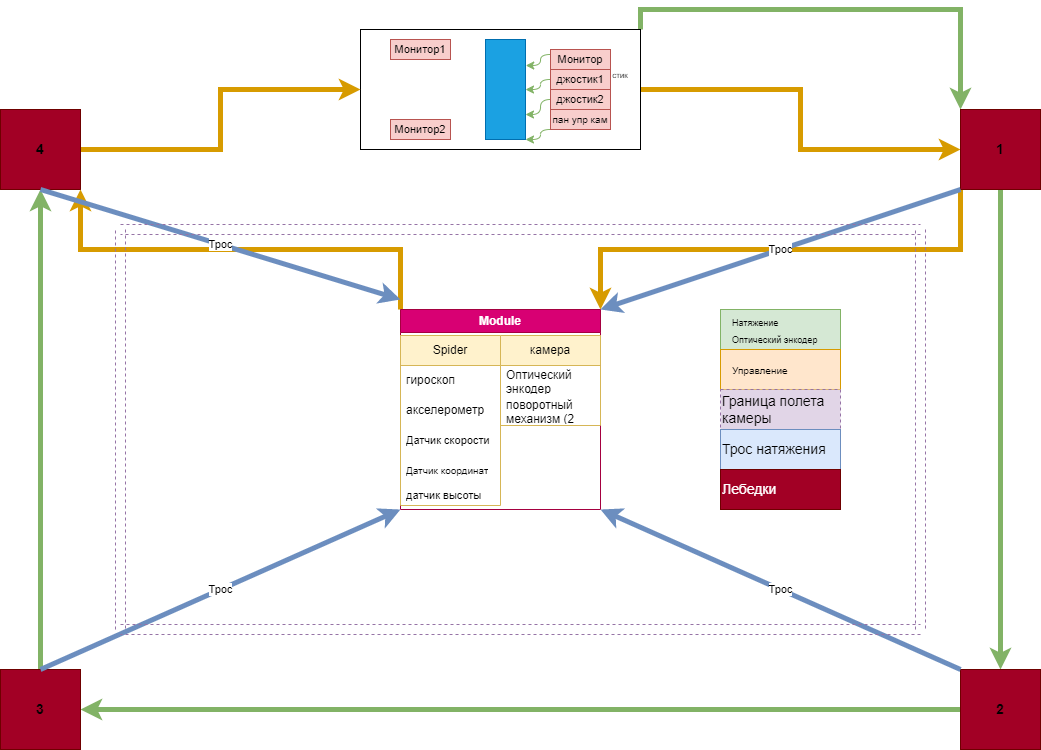

The diagram above was exported from draw.io. Its source (the exported page's mxGraphModel, read from the mxfile embedded in the PNG):
<mxGraphModel dx="813" dy="435" grid="1" gridSize="10" guides="1" tooltips="1" connect="1" arrows="1" fold="1" page="1" pageScale="1" pageWidth="1169" pageHeight="827" math="0" shadow="0">
  <root>
    <mxCell id="0" />
    <mxCell id="1" parent="0" />
    <mxCell id="MEg_2mGsOX6Vp-zoxrYi-7" style="edgeStyle=orthogonalEdgeStyle;rounded=0;orthogonalLoop=1;jettySize=auto;html=1;exitX=1;exitY=0;exitDx=0;exitDy=0;entryX=0;entryY=0;entryDx=0;entryDy=0;fillColor=#d5e8d4;strokeColor=#82b366;strokeWidth=5;" edge="1" parent="1" source="MEg_2mGsOX6Vp-zoxrYi-2" target="MEg_2mGsOX6Vp-zoxrYi-4">
      <mxGeometry relative="1" as="geometry" />
    </mxCell>
    <mxCell id="MEg_2mGsOX6Vp-zoxrYi-13" style="edgeStyle=orthogonalEdgeStyle;rounded=0;orthogonalLoop=1;jettySize=auto;html=1;exitX=1;exitY=0.5;exitDx=0;exitDy=0;entryX=0;entryY=0.5;entryDx=0;entryDy=0;strokeWidth=5;fillColor=#ffe6cc;strokeColor=#d79b00;" edge="1" parent="1" source="MEg_2mGsOX6Vp-zoxrYi-2" target="MEg_2mGsOX6Vp-zoxrYi-4">
      <mxGeometry relative="1" as="geometry" />
    </mxCell>
    <mxCell id="MEg_2mGsOX6Vp-zoxrYi-2" value="" style="rounded=0;whiteSpace=wrap;html=1;" vertex="1" parent="1">
      <mxGeometry x="440" y="40" width="280" height="120" as="geometry" />
    </mxCell>
    <mxCell id="MEg_2mGsOX6Vp-zoxrYi-18" style="edgeStyle=orthogonalEdgeStyle;rounded=0;orthogonalLoop=1;jettySize=auto;html=1;exitX=1;exitY=0.5;exitDx=0;exitDy=0;entryX=0;entryY=0.5;entryDx=0;entryDy=0;strokeWidth=5;fillColor=#ffe6cc;strokeColor=#d79b00;" edge="1" parent="1" source="MEg_2mGsOX6Vp-zoxrYi-3" target="MEg_2mGsOX6Vp-zoxrYi-2">
      <mxGeometry relative="1" as="geometry" />
    </mxCell>
    <mxCell id="MEg_2mGsOX6Vp-zoxrYi-3" value="" style="whiteSpace=wrap;html=1;aspect=fixed;fillColor=#a20025;strokeColor=#6F0000;fontColor=#ffffff;" vertex="1" parent="1">
      <mxGeometry x="80" y="120" width="80" height="80" as="geometry" />
    </mxCell>
    <mxCell id="MEg_2mGsOX6Vp-zoxrYi-8" style="edgeStyle=orthogonalEdgeStyle;rounded=0;orthogonalLoop=1;jettySize=auto;html=1;exitX=0.5;exitY=1;exitDx=0;exitDy=0;strokeWidth=5;fillColor=#d5e8d4;strokeColor=#82b366;" edge="1" parent="1" source="MEg_2mGsOX6Vp-zoxrYi-4" target="MEg_2mGsOX6Vp-zoxrYi-5">
      <mxGeometry relative="1" as="geometry" />
    </mxCell>
    <mxCell id="MEg_2mGsOX6Vp-zoxrYi-14" style="edgeStyle=orthogonalEdgeStyle;rounded=0;orthogonalLoop=1;jettySize=auto;html=1;exitX=0;exitY=1;exitDx=0;exitDy=0;entryX=1;entryY=0;entryDx=0;entryDy=0;strokeWidth=5;fillColor=#ffe6cc;strokeColor=#d79b00;" edge="1" parent="1" source="MEg_2mGsOX6Vp-zoxrYi-4" target="MEg_2mGsOX6Vp-zoxrYi-12">
      <mxGeometry relative="1" as="geometry" />
    </mxCell>
    <mxCell id="MEg_2mGsOX6Vp-zoxrYi-4" value="" style="whiteSpace=wrap;html=1;aspect=fixed;fillColor=#a20025;strokeColor=#6F0000;fontColor=#ffffff;" vertex="1" parent="1">
      <mxGeometry x="1040" y="120" width="80" height="80" as="geometry" />
    </mxCell>
    <mxCell id="MEg_2mGsOX6Vp-zoxrYi-9" style="edgeStyle=orthogonalEdgeStyle;rounded=0;orthogonalLoop=1;jettySize=auto;html=1;exitX=0;exitY=0.5;exitDx=0;exitDy=0;entryX=1;entryY=0.5;entryDx=0;entryDy=0;strokeWidth=5;fillColor=#d5e8d4;strokeColor=#82b366;" edge="1" parent="1" source="MEg_2mGsOX6Vp-zoxrYi-5" target="MEg_2mGsOX6Vp-zoxrYi-6">
      <mxGeometry relative="1" as="geometry" />
    </mxCell>
    <mxCell id="MEg_2mGsOX6Vp-zoxrYi-5" value="" style="whiteSpace=wrap;html=1;aspect=fixed;fillColor=#a20025;strokeColor=#6F0000;fontColor=#ffffff;" vertex="1" parent="1">
      <mxGeometry x="1040" y="680" width="80" height="80" as="geometry" />
    </mxCell>
    <mxCell id="MEg_2mGsOX6Vp-zoxrYi-10" style="edgeStyle=orthogonalEdgeStyle;rounded=0;orthogonalLoop=1;jettySize=auto;html=1;exitX=0.5;exitY=0;exitDx=0;exitDy=0;entryX=0.5;entryY=1;entryDx=0;entryDy=0;strokeWidth=5;fillColor=#d5e8d4;strokeColor=#82b366;" edge="1" parent="1" source="MEg_2mGsOX6Vp-zoxrYi-6" target="MEg_2mGsOX6Vp-zoxrYi-3">
      <mxGeometry relative="1" as="geometry" />
    </mxCell>
    <mxCell id="MEg_2mGsOX6Vp-zoxrYi-6" value="" style="whiteSpace=wrap;html=1;aspect=fixed;fillColor=#a20025;strokeColor=#6F0000;fontColor=#ffffff;" vertex="1" parent="1">
      <mxGeometry x="80" y="680" width="80" height="80" as="geometry" />
    </mxCell>
    <mxCell id="MEg_2mGsOX6Vp-zoxrYi-17" style="edgeStyle=orthogonalEdgeStyle;rounded=0;orthogonalLoop=1;jettySize=auto;html=1;exitX=0;exitY=0;exitDx=0;exitDy=0;entryX=1;entryY=1;entryDx=0;entryDy=0;strokeWidth=5;fillColor=#ffe6cc;strokeColor=#d79b00;" edge="1" parent="1" source="MEg_2mGsOX6Vp-zoxrYi-12" target="MEg_2mGsOX6Vp-zoxrYi-3">
      <mxGeometry relative="1" as="geometry" />
    </mxCell>
    <mxCell id="MEg_2mGsOX6Vp-zoxrYi-12" value="Module" style="swimlane;whiteSpace=wrap;html=1;fillColor=#d80073;strokeColor=#A50040;fontColor=#ffffff;" vertex="1" parent="1">
      <mxGeometry x="480" y="320" width="200" height="200" as="geometry" />
    </mxCell>
    <mxCell id="MEg_2mGsOX6Vp-zoxrYi-34" value="Spider" style="swimlane;fontStyle=0;childLayout=stackLayout;horizontal=1;startSize=30;horizontalStack=0;resizeParent=1;resizeParentMax=0;resizeLast=0;collapsible=1;marginBottom=0;whiteSpace=wrap;html=1;swimlaneBody=1;resizable=1;resizeWidth=0;resizeHeight=1;fillColor=#fff2cc;strokeColor=#d6b656;" vertex="1" parent="MEg_2mGsOX6Vp-zoxrYi-12">
      <mxGeometry y="26" width="100" height="170" as="geometry">
        <mxRectangle y="26" width="80" height="30" as="alternateBounds" />
      </mxGeometry>
    </mxCell>
    <mxCell id="MEg_2mGsOX6Vp-zoxrYi-35" value="гироскоп" style="text;strokeColor=none;fillColor=none;align=left;verticalAlign=middle;spacingLeft=4;spacingRight=4;overflow=hidden;points=[[0,0.5],[1,0.5]];portConstraint=eastwest;rotatable=0;whiteSpace=wrap;html=1;" vertex="1" parent="MEg_2mGsOX6Vp-zoxrYi-34">
      <mxGeometry y="30" width="100" height="30" as="geometry" />
    </mxCell>
    <mxCell id="MEg_2mGsOX6Vp-zoxrYi-36" value="акселерометр" style="text;strokeColor=none;fillColor=none;align=left;verticalAlign=middle;spacingLeft=4;spacingRight=4;overflow=hidden;points=[[0,0.5],[1,0.5]];portConstraint=eastwest;rotatable=0;whiteSpace=wrap;html=1;" vertex="1" parent="MEg_2mGsOX6Vp-zoxrYi-34">
      <mxGeometry y="60" width="100" height="30" as="geometry" />
    </mxCell>
    <mxCell id="MEg_2mGsOX6Vp-zoxrYi-37" value="&lt;font style=&quot;font-size: 11px;&quot;&gt;Датчик скорости&lt;/font&gt;" style="text;strokeColor=none;fillColor=none;align=left;verticalAlign=middle;spacingLeft=4;spacingRight=4;overflow=hidden;points=[[0,0.5],[1,0.5]];portConstraint=eastwest;rotatable=0;whiteSpace=wrap;html=1;" vertex="1" parent="MEg_2mGsOX6Vp-zoxrYi-34">
      <mxGeometry y="90" width="100" height="30" as="geometry" />
    </mxCell>
    <mxCell id="MEg_2mGsOX6Vp-zoxrYi-39" value="&lt;font style=&quot;font-size: 10px;&quot;&gt;Датчик координат&lt;/font&gt;" style="text;strokeColor=none;fillColor=none;align=left;verticalAlign=middle;spacingLeft=4;spacingRight=4;overflow=hidden;points=[[0,0.5],[1,0.5]];portConstraint=eastwest;rotatable=0;whiteSpace=wrap;html=1;" vertex="1" parent="MEg_2mGsOX6Vp-zoxrYi-34">
      <mxGeometry y="120" width="100" height="30" as="geometry" />
    </mxCell>
    <mxCell id="MEg_2mGsOX6Vp-zoxrYi-38" value="&lt;font style=&quot;font-size: 11px;&quot;&gt;датчик высоты&lt;/font&gt;" style="text;strokeColor=none;fillColor=none;align=left;verticalAlign=middle;spacingLeft=4;spacingRight=4;overflow=hidden;points=[[0,0.5],[1,0.5]];portConstraint=eastwest;rotatable=0;whiteSpace=wrap;html=1;" vertex="1" parent="MEg_2mGsOX6Vp-zoxrYi-34">
      <mxGeometry y="150" width="100" height="20" as="geometry" />
    </mxCell>
    <mxCell id="MEg_2mGsOX6Vp-zoxrYi-47" value="камера" style="swimlane;fontStyle=0;childLayout=stackLayout;horizontal=1;startSize=30;horizontalStack=0;resizeParent=1;resizeParentMax=0;resizeLast=0;collapsible=1;marginBottom=0;whiteSpace=wrap;html=1;swimlaneBody=1;resizable=1;resizeWidth=0;resizeHeight=1;fillColor=#fff2cc;strokeColor=#d6b656;" vertex="1" parent="MEg_2mGsOX6Vp-zoxrYi-12">
      <mxGeometry x="100" y="26" width="100" height="90" as="geometry">
        <mxRectangle y="26" width="80" height="30" as="alternateBounds" />
      </mxGeometry>
    </mxCell>
    <mxCell id="MEg_2mGsOX6Vp-zoxrYi-48" value="Оптический энкодер" style="text;strokeColor=none;fillColor=none;align=left;verticalAlign=middle;spacingLeft=4;spacingRight=4;overflow=hidden;points=[[0,0.5],[1,0.5]];portConstraint=eastwest;rotatable=0;whiteSpace=wrap;html=1;" vertex="1" parent="MEg_2mGsOX6Vp-zoxrYi-47">
      <mxGeometry y="30" width="100" height="30" as="geometry" />
    </mxCell>
    <mxCell id="MEg_2mGsOX6Vp-zoxrYi-49" value="поворотный механизм (2 штуки)" style="text;strokeColor=none;fillColor=none;align=left;verticalAlign=middle;spacingLeft=4;spacingRight=4;overflow=hidden;points=[[0,0.5],[1,0.5]];portConstraint=eastwest;rotatable=0;whiteSpace=wrap;html=1;" vertex="1" parent="MEg_2mGsOX6Vp-zoxrYi-47">
      <mxGeometry y="60" width="100" height="30" as="geometry" />
    </mxCell>
    <mxCell id="MEg_2mGsOX6Vp-zoxrYi-22" value="" style="endArrow=classic;html=1;rounded=0;strokeWidth=5;entryX=0;entryY=1;entryDx=0;entryDy=0;fillColor=#dae8fc;strokeColor=#6c8ebf;" edge="1" parent="1" target="MEg_2mGsOX6Vp-zoxrYi-12">
      <mxGeometry relative="1" as="geometry">
        <mxPoint x="120" y="680" as="sourcePoint" />
        <mxPoint x="220" y="680" as="targetPoint" />
      </mxGeometry>
    </mxCell>
    <mxCell id="MEg_2mGsOX6Vp-zoxrYi-23" value="Трос" style="edgeLabel;resizable=0;html=1;align=center;verticalAlign=middle;" connectable="0" vertex="1" parent="MEg_2mGsOX6Vp-zoxrYi-22">
      <mxGeometry relative="1" as="geometry" />
    </mxCell>
    <mxCell id="MEg_2mGsOX6Vp-zoxrYi-24" value="" style="endArrow=classic;html=1;rounded=0;strokeWidth=5;entryX=1;entryY=1;entryDx=0;entryDy=0;exitX=0;exitY=0;exitDx=0;exitDy=0;fillColor=#dae8fc;strokeColor=#6c8ebf;" edge="1" parent="1" source="MEg_2mGsOX6Vp-zoxrYi-5" target="MEg_2mGsOX6Vp-zoxrYi-12">
      <mxGeometry relative="1" as="geometry">
        <mxPoint x="940" y="680" as="sourcePoint" />
        <mxPoint x="1040" y="680" as="targetPoint" />
      </mxGeometry>
    </mxCell>
    <mxCell id="MEg_2mGsOX6Vp-zoxrYi-25" value="Трос" style="edgeLabel;resizable=0;html=1;align=center;verticalAlign=middle;" connectable="0" vertex="1" parent="MEg_2mGsOX6Vp-zoxrYi-24">
      <mxGeometry relative="1" as="geometry" />
    </mxCell>
    <mxCell id="MEg_2mGsOX6Vp-zoxrYi-26" value="" style="endArrow=classic;html=1;rounded=0;strokeWidth=5;fillColor=#dae8fc;strokeColor=#6c8ebf;" edge="1" parent="1">
      <mxGeometry relative="1" as="geometry">
        <mxPoint x="120" y="200" as="sourcePoint" />
        <mxPoint x="480" y="310" as="targetPoint" />
      </mxGeometry>
    </mxCell>
    <mxCell id="MEg_2mGsOX6Vp-zoxrYi-27" value="Трос" style="edgeLabel;resizable=0;html=1;align=center;verticalAlign=middle;" connectable="0" vertex="1" parent="MEg_2mGsOX6Vp-zoxrYi-26">
      <mxGeometry relative="1" as="geometry" />
    </mxCell>
    <mxCell id="MEg_2mGsOX6Vp-zoxrYi-28" value="" style="endArrow=classic;html=1;rounded=0;strokeWidth=5;entryX=1;entryY=0;entryDx=0;entryDy=0;exitX=0;exitY=1;exitDx=0;exitDy=0;fillColor=#dae8fc;strokeColor=#6c8ebf;" edge="1" parent="1" source="MEg_2mGsOX6Vp-zoxrYi-4" target="MEg_2mGsOX6Vp-zoxrYi-12">
      <mxGeometry relative="1" as="geometry">
        <mxPoint x="850" y="340" as="sourcePoint" />
        <mxPoint x="950" y="340" as="targetPoint" />
      </mxGeometry>
    </mxCell>
    <mxCell id="MEg_2mGsOX6Vp-zoxrYi-29" value="Трос" style="edgeLabel;resizable=0;html=1;align=center;verticalAlign=middle;" connectable="0" vertex="1" parent="MEg_2mGsOX6Vp-zoxrYi-28">
      <mxGeometry relative="1" as="geometry" />
    </mxCell>
    <mxCell id="MEg_2mGsOX6Vp-zoxrYi-30" value="" style="shape=link;html=1;rounded=0;strokeWidth=1;width=10;dashed=1;fillColor=#e1d5e7;strokeColor=#9673a6;" edge="1" parent="1">
      <mxGeometry width="100" relative="1" as="geometry">
        <mxPoint x="200" y="240" as="sourcePoint" />
        <mxPoint x="200" y="640" as="targetPoint" />
      </mxGeometry>
    </mxCell>
    <mxCell id="MEg_2mGsOX6Vp-zoxrYi-31" value="" style="shape=link;html=1;rounded=0;strokeWidth=1;width=10;dashed=1;fillColor=#e1d5e7;strokeColor=#9673a6;" edge="1" parent="1">
      <mxGeometry width="100" relative="1" as="geometry">
        <mxPoint x="1000" y="240" as="sourcePoint" />
        <mxPoint x="1000" y="640" as="targetPoint" />
      </mxGeometry>
    </mxCell>
    <mxCell id="MEg_2mGsOX6Vp-zoxrYi-32" value="" style="shape=link;html=1;rounded=0;strokeWidth=1;width=10;dashed=1;fillColor=#e1d5e7;strokeColor=#9673a6;" edge="1" parent="1">
      <mxGeometry width="100" relative="1" as="geometry">
        <mxPoint x="200" y="240" as="sourcePoint" />
        <mxPoint x="1000" y="240" as="targetPoint" />
      </mxGeometry>
    </mxCell>
    <mxCell id="MEg_2mGsOX6Vp-zoxrYi-33" value="" style="shape=link;html=1;rounded=0;strokeWidth=1;width=10;dashed=1;fillColor=#e1d5e7;strokeColor=#9673a6;" edge="1" parent="1">
      <mxGeometry width="100" relative="1" as="geometry">
        <mxPoint x="200" y="640" as="sourcePoint" />
        <mxPoint x="1000" y="640" as="targetPoint" />
      </mxGeometry>
    </mxCell>
    <mxCell id="MEg_2mGsOX6Vp-zoxrYi-54" value="" style="rounded=0;whiteSpace=wrap;html=1;fontSize=11;fillColor=#1ba1e2;fontColor=#ffffff;strokeColor=#006EAF;" vertex="1" parent="1">
      <mxGeometry x="565" y="50" width="40" height="100" as="geometry" />
    </mxCell>
    <mxCell id="MEg_2mGsOX6Vp-zoxrYi-60" style="edgeStyle=orthogonalEdgeStyle;rounded=0;orthogonalLoop=1;jettySize=auto;html=1;exitX=0;exitY=0.25;exitDx=0;exitDy=0;entryX=1.006;entryY=0.26;entryDx=0;entryDy=0;entryPerimeter=0;strokeWidth=1;fontSize=11;curved=1;fillColor=#d5e8d4;strokeColor=#82b366;" edge="1" parent="1" source="MEg_2mGsOX6Vp-zoxrYi-55" target="MEg_2mGsOX6Vp-zoxrYi-54">
      <mxGeometry relative="1" as="geometry">
        <Array as="points">
          <mxPoint x="620" y="65" />
          <mxPoint x="620" y="76" />
        </Array>
      </mxGeometry>
    </mxCell>
    <mxCell id="MEg_2mGsOX6Vp-zoxrYi-55" value="Монитор" style="text;html=1;strokeColor=#b85450;fillColor=#f8cecc;align=center;verticalAlign=middle;whiteSpace=wrap;rounded=0;fontSize=11;sketch=0;shadow=0;" vertex="1" parent="1">
      <mxGeometry x="630" y="60" width="60" height="20" as="geometry" />
    </mxCell>
    <mxCell id="MEg_2mGsOX6Vp-zoxrYi-61" style="edgeStyle=orthogonalEdgeStyle;curved=1;rounded=0;orthogonalLoop=1;jettySize=auto;html=1;exitX=0;exitY=0.5;exitDx=0;exitDy=0;strokeWidth=1;fontSize=11;fillColor=#d5e8d4;strokeColor=#82b366;" edge="1" parent="1" source="MEg_2mGsOX6Vp-zoxrYi-56" target="MEg_2mGsOX6Vp-zoxrYi-54">
      <mxGeometry relative="1" as="geometry">
        <Array as="points">
          <mxPoint x="620" y="90" />
          <mxPoint x="620" y="100" />
        </Array>
      </mxGeometry>
    </mxCell>
    <mxCell id="MEg_2mGsOX6Vp-zoxrYi-56" value="джостик1" style="text;html=1;strokeColor=#b85450;fillColor=#f8cecc;align=center;verticalAlign=middle;whiteSpace=wrap;rounded=0;fontSize=11;" vertex="1" parent="1">
      <mxGeometry x="630" y="80" width="60" height="20" as="geometry" />
    </mxCell>
    <mxCell id="MEg_2mGsOX6Vp-zoxrYi-62" style="edgeStyle=orthogonalEdgeStyle;curved=1;rounded=0;orthogonalLoop=1;jettySize=auto;html=1;exitX=0;exitY=0.5;exitDx=0;exitDy=0;entryX=1;entryY=0.75;entryDx=0;entryDy=0;strokeWidth=1;fontSize=11;fillColor=#d5e8d4;strokeColor=#82b366;" edge="1" parent="1" source="MEg_2mGsOX6Vp-zoxrYi-57" target="MEg_2mGsOX6Vp-zoxrYi-54">
      <mxGeometry relative="1" as="geometry">
        <Array as="points">
          <mxPoint x="620" y="110" />
          <mxPoint x="620" y="125" />
        </Array>
      </mxGeometry>
    </mxCell>
    <mxCell id="MEg_2mGsOX6Vp-zoxrYi-57" value="джостик2" style="text;html=1;strokeColor=#b85450;fillColor=#f8cecc;align=center;verticalAlign=middle;whiteSpace=wrap;rounded=0;fontSize=11;" vertex="1" parent="1">
      <mxGeometry x="630" y="100" width="60" height="20" as="geometry" />
    </mxCell>
    <mxCell id="MEg_2mGsOX6Vp-zoxrYi-63" style="edgeStyle=orthogonalEdgeStyle;curved=1;rounded=0;orthogonalLoop=1;jettySize=auto;html=1;exitX=0;exitY=1;exitDx=0;exitDy=0;entryX=1;entryY=1;entryDx=0;entryDy=0;strokeWidth=1;fontSize=11;fillColor=#d5e8d4;strokeColor=#82b366;" edge="1" parent="1" source="MEg_2mGsOX6Vp-zoxrYi-58" target="MEg_2mGsOX6Vp-zoxrYi-54">
      <mxGeometry relative="1" as="geometry">
        <Array as="points">
          <mxPoint x="620" y="140" />
          <mxPoint x="620" y="150" />
        </Array>
      </mxGeometry>
    </mxCell>
    <mxCell id="MEg_2mGsOX6Vp-zoxrYi-58" value="&lt;font style=&quot;font-size: 10px;&quot;&gt;пан упр кам&lt;/font&gt;" style="text;html=1;strokeColor=#b85450;fillColor=#f8cecc;align=center;verticalAlign=middle;whiteSpace=wrap;rounded=0;fontSize=11;" vertex="1" parent="1">
      <mxGeometry x="630" y="120" width="60" height="20" as="geometry" />
    </mxCell>
    <mxCell id="MEg_2mGsOX6Vp-zoxrYi-64" value="&lt;font style=&quot;font-size: 8px;&quot;&gt;стик&lt;/font&gt;" style="text;html=1;strokeColor=none;fillColor=none;align=center;verticalAlign=middle;whiteSpace=wrap;rounded=0;shadow=0;sketch=0;fontSize=10;" vertex="1" parent="1">
      <mxGeometry x="690" y="80" width="20" height="10" as="geometry" />
    </mxCell>
    <mxCell id="MEg_2mGsOX6Vp-zoxrYi-65" value="Монитор1" style="text;html=1;strokeColor=#b85450;fillColor=#f8cecc;align=center;verticalAlign=middle;whiteSpace=wrap;rounded=0;fontSize=11;sketch=0;shadow=0;" vertex="1" parent="1">
      <mxGeometry x="470" y="50" width="60" height="20" as="geometry" />
    </mxCell>
    <mxCell id="MEg_2mGsOX6Vp-zoxrYi-66" value="Монитор2" style="text;html=1;strokeColor=#b85450;fillColor=#f8cecc;align=center;verticalAlign=middle;whiteSpace=wrap;rounded=0;fontSize=11;sketch=0;shadow=0;" vertex="1" parent="1">
      <mxGeometry x="470" y="130" width="60" height="20" as="geometry" />
    </mxCell>
    <mxCell id="MEg_2mGsOX6Vp-zoxrYi-67" value="&lt;font style=&quot;font-size: 14px;&quot;&gt;&lt;b&gt;3&lt;/b&gt;&lt;/font&gt;" style="text;html=1;strokeColor=none;fillColor=none;align=center;verticalAlign=middle;whiteSpace=wrap;rounded=0;shadow=0;sketch=0;fontSize=8;" vertex="1" parent="1">
      <mxGeometry x="90" y="705" width="60" height="30" as="geometry" />
    </mxCell>
    <mxCell id="MEg_2mGsOX6Vp-zoxrYi-68" value="&lt;font style=&quot;font-size: 14px;&quot;&gt;&lt;b&gt;4&lt;/b&gt;&lt;/font&gt;" style="text;html=1;strokeColor=none;fillColor=none;align=center;verticalAlign=middle;whiteSpace=wrap;rounded=0;shadow=0;sketch=0;fontSize=8;" vertex="1" parent="1">
      <mxGeometry x="90" y="145" width="60" height="30" as="geometry" />
    </mxCell>
    <mxCell id="MEg_2mGsOX6Vp-zoxrYi-69" value="&lt;b&gt;&lt;font style=&quot;font-size: 14px;&quot;&gt;2&lt;/font&gt;&lt;/b&gt;" style="text;html=1;strokeColor=none;fillColor=none;align=center;verticalAlign=middle;whiteSpace=wrap;rounded=0;shadow=0;sketch=0;fontSize=8;" vertex="1" parent="1">
      <mxGeometry x="1050" y="705" width="60" height="30" as="geometry" />
    </mxCell>
    <mxCell id="MEg_2mGsOX6Vp-zoxrYi-70" value="&lt;font style=&quot;font-size: 14px;&quot;&gt;&lt;b&gt;1&lt;/b&gt;&lt;/font&gt;" style="text;html=1;strokeColor=none;fillColor=none;align=center;verticalAlign=middle;whiteSpace=wrap;rounded=0;shadow=0;sketch=0;fontSize=8;" vertex="1" parent="1">
      <mxGeometry x="1050" y="145" width="60" height="30" as="geometry" />
    </mxCell>
    <mxCell id="MEg_2mGsOX6Vp-zoxrYi-71" value="" style="rounded=0;whiteSpace=wrap;html=1;shadow=0;sketch=0;strokeColor=#82b366;fontSize=14;fillColor=#d5e8d4;" vertex="1" parent="1">
      <mxGeometry x="800" y="320" width="120" height="40" as="geometry" />
    </mxCell>
    <mxCell id="MEg_2mGsOX6Vp-zoxrYi-72" value="&lt;font style=&quot;font-size: 9px;&quot;&gt;&lt;span style=&quot;background-color: initial;&quot;&gt;Натяжение&lt;/span&gt;&lt;br&gt;&lt;span style=&quot;background-color: initial;&quot;&gt;Оптический энкодер&lt;/span&gt;&lt;/font&gt;" style="text;html=1;strokeColor=none;fillColor=none;align=left;verticalAlign=middle;whiteSpace=wrap;rounded=0;shadow=0;sketch=0;fontSize=14;" vertex="1" parent="1">
      <mxGeometry x="810" y="325" width="100" height="30" as="geometry" />
    </mxCell>
    <mxCell id="MEg_2mGsOX6Vp-zoxrYi-77" value="" style="rounded=0;whiteSpace=wrap;html=1;shadow=0;sketch=0;strokeColor=#d79b00;fontSize=14;fillColor=#ffe6cc;" vertex="1" parent="1">
      <mxGeometry x="800" y="360" width="120" height="40" as="geometry" />
    </mxCell>
    <mxCell id="MEg_2mGsOX6Vp-zoxrYi-78" value="&lt;font size=&quot;1&quot;&gt;Управление&lt;/font&gt;" style="text;html=1;strokeColor=none;fillColor=#ffe6cc;align=left;verticalAlign=middle;whiteSpace=wrap;rounded=0;shadow=0;sketch=0;fontSize=14;" vertex="1" parent="1">
      <mxGeometry x="810" y="365" width="100" height="30" as="geometry" />
    </mxCell>
    <mxCell id="MEg_2mGsOX6Vp-zoxrYi-80" value="&lt;font size=&quot;1&quot;&gt;Управление&lt;/font&gt;" style="text;html=1;strokeColor=none;fillColor=#ffe6cc;align=left;verticalAlign=middle;whiteSpace=wrap;rounded=0;shadow=0;sketch=0;fontSize=14;" vertex="1" parent="1">
      <mxGeometry x="810" y="405" width="100" height="30" as="geometry" />
    </mxCell>
    <mxCell id="MEg_2mGsOX6Vp-zoxrYi-81" value="Граница полета камеры" style="rounded=0;whiteSpace=wrap;html=1;shadow=0;sketch=0;strokeColor=#9673a6;fontSize=14;fillColor=#e1d5e7;dashed=1;align=left;" vertex="1" parent="1">
      <mxGeometry x="800" y="400" width="120" height="40" as="geometry" />
    </mxCell>
    <mxCell id="MEg_2mGsOX6Vp-zoxrYi-82" value="&lt;font size=&quot;1&quot;&gt;Управление&lt;/font&gt;" style="text;html=1;strokeColor=none;fillColor=#ffe6cc;align=left;verticalAlign=middle;whiteSpace=wrap;rounded=0;shadow=0;sketch=0;fontSize=14;" vertex="1" parent="1">
      <mxGeometry x="810" y="445" width="100" height="30" as="geometry" />
    </mxCell>
    <mxCell id="MEg_2mGsOX6Vp-zoxrYi-83" value="Трос натяжения" style="rounded=0;whiteSpace=wrap;html=1;shadow=0;sketch=0;strokeColor=#6c8ebf;fontSize=14;fillColor=#dae8fc;align=left;" vertex="1" parent="1">
      <mxGeometry x="800" y="440" width="120" height="40" as="geometry" />
    </mxCell>
    <mxCell id="MEg_2mGsOX6Vp-zoxrYi-84" value="Лебедки" style="rounded=0;whiteSpace=wrap;html=1;shadow=0;sketch=0;strokeColor=#6F0000;fontSize=14;fillColor=#a20025;align=left;fontColor=#ffffff;" vertex="1" parent="1">
      <mxGeometry x="800" y="480" width="120" height="40" as="geometry" />
    </mxCell>
  </root>
</mxGraphModel>